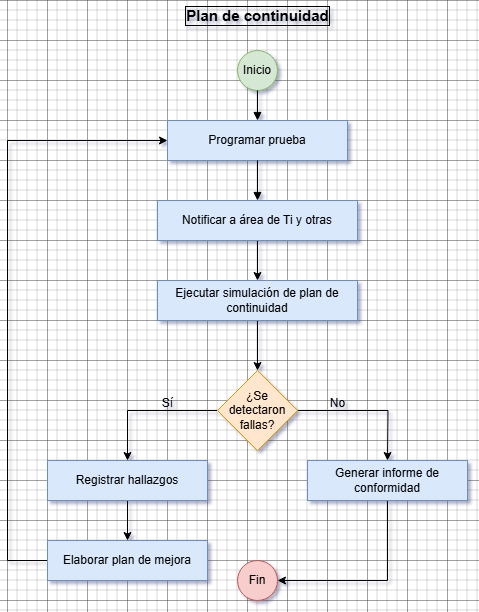

The diagram above was exported from draw.io. Its source (the exported page's mxGraphModel, read from the mxfile embedded in the PNG):
<mxGraphModel dx="-1116" dy="772" grid="1" gridSize="10" guides="1" tooltips="1" connect="1" arrows="1" fold="1" page="1" pageScale="1" pageWidth="850" pageHeight="1100" math="0" shadow="0">
  <root>
    <mxCell id="0" />
    <mxCell id="1" parent="0" />
    <mxCell id="gI41chUmch0sfaGRs2gF-1" value="Inicio" style="ellipse;whiteSpace=wrap;html=1;fillColor=#d5e8d4;strokeColor=#82b366;" vertex="1" parent="1">
      <mxGeometry x="3070" y="90" width="40" height="40" as="geometry" />
    </mxCell>
    <mxCell id="gI41chUmch0sfaGRs2gF-2" value="Programar prueba" style="rounded=0;whiteSpace=wrap;html=1;fillColor=#dae8fc;strokeColor=#6c8ebf;" vertex="1" parent="1">
      <mxGeometry x="3000" y="160" width="180" height="40" as="geometry" />
    </mxCell>
    <mxCell id="gI41chUmch0sfaGRs2gF-3" style="edgeStyle=orthogonalEdgeStyle;rounded=0;orthogonalLoop=1;jettySize=auto;html=1;entryX=0.5;entryY=0;entryDx=0;entryDy=0;" edge="1" parent="1" source="gI41chUmch0sfaGRs2gF-4" target="gI41chUmch0sfaGRs2gF-17">
      <mxGeometry relative="1" as="geometry" />
    </mxCell>
    <mxCell id="gI41chUmch0sfaGRs2gF-4" value="Notificar a área de Ti y otras" style="rounded=0;whiteSpace=wrap;html=1;fillColor=#dae8fc;strokeColor=#6c8ebf;" vertex="1" parent="1">
      <mxGeometry x="2990" y="240" width="200" height="40" as="geometry" />
    </mxCell>
    <mxCell id="gI41chUmch0sfaGRs2gF-5" value="Fin" style="ellipse;whiteSpace=wrap;html=1;fillColor=#f8cecc;strokeColor=#b85450;" vertex="1" parent="1">
      <mxGeometry x="3070" y="600" width="40" height="40" as="geometry" />
    </mxCell>
    <mxCell id="gI41chUmch0sfaGRs2gF-6" style="edgeStyle=orthogonalEdgeStyle;rounded=0;orthogonalLoop=1;jettySize=auto;html=1;endArrow=block;" edge="1" parent="1" source="gI41chUmch0sfaGRs2gF-1" target="gI41chUmch0sfaGRs2gF-2">
      <mxGeometry relative="1" as="geometry" />
    </mxCell>
    <mxCell id="gI41chUmch0sfaGRs2gF-7" style="edgeStyle=orthogonalEdgeStyle;rounded=0;orthogonalLoop=1;jettySize=auto;html=1;endArrow=block;" edge="1" parent="1" source="gI41chUmch0sfaGRs2gF-2" target="gI41chUmch0sfaGRs2gF-4">
      <mxGeometry relative="1" as="geometry" />
    </mxCell>
    <mxCell id="gI41chUmch0sfaGRs2gF-8" style="edgeStyle=orthogonalEdgeStyle;rounded=0;orthogonalLoop=1;jettySize=auto;html=1;entryX=0.5;entryY=0;entryDx=0;entryDy=0;" edge="1" parent="1" source="gI41chUmch0sfaGRs2gF-10" target="gI41chUmch0sfaGRs2gF-12">
      <mxGeometry relative="1" as="geometry" />
    </mxCell>
    <mxCell id="gI41chUmch0sfaGRs2gF-9" style="edgeStyle=orthogonalEdgeStyle;rounded=0;orthogonalLoop=1;jettySize=auto;html=1;entryX=0.5;entryY=0;entryDx=0;entryDy=0;" edge="1" parent="1" source="gI41chUmch0sfaGRs2gF-10">
      <mxGeometry relative="1" as="geometry">
        <mxPoint x="3220" y="500" as="targetPoint" />
      </mxGeometry>
    </mxCell>
    <mxCell id="gI41chUmch0sfaGRs2gF-10" value="¿Se detectaron fallas?" style="rhombus;whiteSpace=wrap;html=1;fillColor=#ffe6cc;strokeColor=#d79b00;" vertex="1" parent="1">
      <mxGeometry x="3050" y="410" width="80" height="80" as="geometry" />
    </mxCell>
    <mxCell id="gI41chUmch0sfaGRs2gF-11" style="edgeStyle=orthogonalEdgeStyle;rounded=0;orthogonalLoop=1;jettySize=auto;html=1;entryX=0.5;entryY=0;entryDx=0;entryDy=0;" edge="1" parent="1" source="gI41chUmch0sfaGRs2gF-12" target="gI41chUmch0sfaGRs2gF-20">
      <mxGeometry relative="1" as="geometry" />
    </mxCell>
    <mxCell id="gI41chUmch0sfaGRs2gF-12" value="Registrar hallazgos" style="rounded=0;whiteSpace=wrap;html=1;fillColor=#dae8fc;strokeColor=#6c8ebf;" vertex="1" parent="1">
      <mxGeometry x="2880" y="500" width="160" height="40" as="geometry" />
    </mxCell>
    <mxCell id="gI41chUmch0sfaGRs2gF-13" style="edgeStyle=orthogonalEdgeStyle;rounded=0;orthogonalLoop=1;jettySize=auto;html=1;entryX=1;entryY=0.5;entryDx=0;entryDy=0;" edge="1" parent="1" target="gI41chUmch0sfaGRs2gF-5">
      <mxGeometry relative="1" as="geometry">
        <Array as="points">
          <mxPoint x="3220" y="620" />
        </Array>
        <mxPoint x="3180" y="590" as="targetPoint" />
        <mxPoint x="3220" y="540" as="sourcePoint" />
      </mxGeometry>
    </mxCell>
    <mxCell id="gI41chUmch0sfaGRs2gF-14" value="Sí" style="text;html=1;align=center;verticalAlign=middle;resizable=0;points=[];autosize=1;strokeColor=none;fillColor=none;" vertex="1" parent="1">
      <mxGeometry x="2985" y="428" width="30" height="30" as="geometry" />
    </mxCell>
    <mxCell id="gI41chUmch0sfaGRs2gF-15" value="No" style="text;html=1;align=center;verticalAlign=middle;resizable=0;points=[];autosize=1;strokeColor=none;fillColor=none;" vertex="1" parent="1">
      <mxGeometry x="3150" y="428" width="40" height="30" as="geometry" />
    </mxCell>
    <mxCell id="gI41chUmch0sfaGRs2gF-16" style="edgeStyle=orthogonalEdgeStyle;rounded=0;orthogonalLoop=1;jettySize=auto;html=1;entryX=0.5;entryY=0;entryDx=0;entryDy=0;" edge="1" parent="1" source="gI41chUmch0sfaGRs2gF-17" target="gI41chUmch0sfaGRs2gF-10">
      <mxGeometry relative="1" as="geometry" />
    </mxCell>
    <mxCell id="gI41chUmch0sfaGRs2gF-17" value="Ejecutar simulación de plan de continuidad" style="rounded=0;whiteSpace=wrap;html=1;fillColor=#dae8fc;strokeColor=#6c8ebf;" vertex="1" parent="1">
      <mxGeometry x="2990" y="320" width="200" height="40" as="geometry" />
    </mxCell>
    <mxCell id="gI41chUmch0sfaGRs2gF-18" value="Plan de continuidad" style="text;html=1;align=center;verticalAlign=middle;resizable=0;points=[];autosize=1;strokeColor=none;fillColor=none;fontStyle=1;labelBackgroundColor=none;labelBorderColor=default;fontSize=15;" vertex="1" parent="1">
      <mxGeometry x="3010" y="40" width="160" height="30" as="geometry" />
    </mxCell>
    <mxCell id="gI41chUmch0sfaGRs2gF-19" style="edgeStyle=orthogonalEdgeStyle;rounded=0;orthogonalLoop=1;jettySize=auto;html=1;entryX=0;entryY=0.5;entryDx=0;entryDy=0;" edge="1" parent="1" source="gI41chUmch0sfaGRs2gF-20" target="gI41chUmch0sfaGRs2gF-2">
      <mxGeometry relative="1" as="geometry">
        <Array as="points">
          <mxPoint x="2840" y="600" />
          <mxPoint x="2840" y="180" />
        </Array>
      </mxGeometry>
    </mxCell>
    <mxCell id="gI41chUmch0sfaGRs2gF-20" value="Elaborar plan de mejora" style="rounded=0;whiteSpace=wrap;html=1;fillColor=#dae8fc;strokeColor=#6c8ebf;" vertex="1" parent="1">
      <mxGeometry x="2880" y="580" width="160" height="40" as="geometry" />
    </mxCell>
    <mxCell id="vOeqxdE2LJDAOOvk76S6-1" value="Generar informe de conformidad" style="rounded=0;whiteSpace=wrap;html=1;fillColor=#dae8fc;strokeColor=#6c8ebf;" vertex="1" parent="1">
      <mxGeometry x="3140" y="500" width="160" height="40" as="geometry" />
    </mxCell>
  </root>
</mxGraphModel>